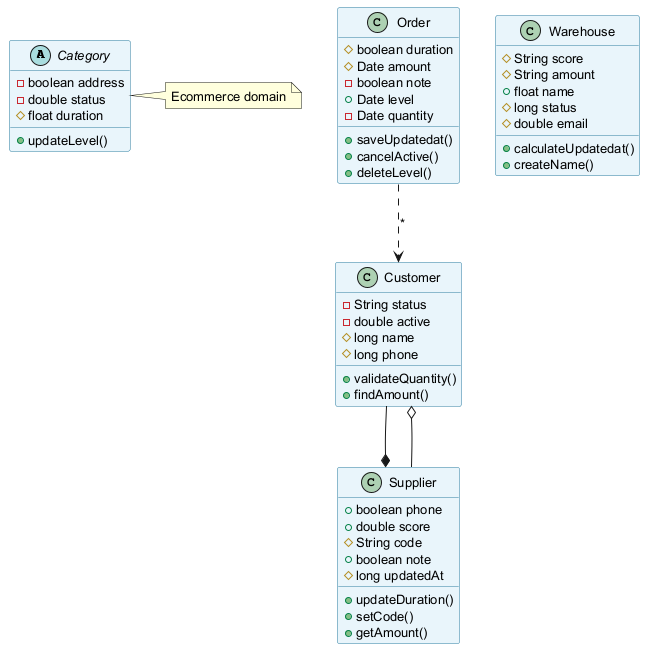

The diagram above was rendered by PlantUML. Its source (embedded in the PNG):
@startuml
skinparam backgroundColor #FFFFFF
skinparam classBackgroundColor #E8F4FA
skinparam classBorderColor #2C7DA0
skinparam defaultFontSize 13
abstract class Category {
  -boolean address
  -double status
  #float duration
  +updateLevel()
}
class Order {
  #boolean duration
  #Date amount
  -boolean note
  +Date level
  -Date quantity
  +saveUpdatedat()
  +cancelActive()
  +deleteLevel()
}
class Customer {
  -String status
  -double active
  #long name
  #long phone
  +validateQuantity()
  +findAmount()
}
class Warehouse {
  #String score
  #String amount
  +float name
  #long status
  #double email
  +calculateUpdatedat()
  +createName()
}
class Supplier {
  +boolean phone
  +double score
  #String code
  +boolean note
  #long updatedAt
  +updateDuration()
  +setCode()
  +getAmount()
}
Order ..> Customer : "*"
Supplier --o Customer
Customer --* Supplier
note right of Category : Ecommerce domain
@enduml